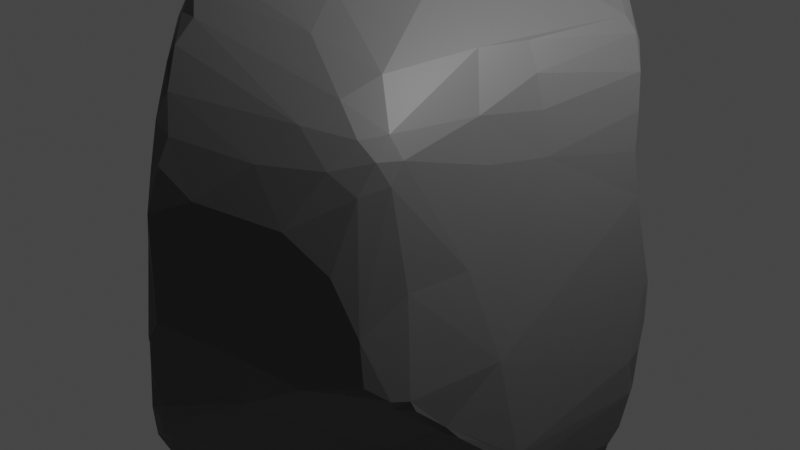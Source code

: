 # Source: rock1.blend  (saved by Blender 2.90.8; exported with 4.5.12 LTS)
import bpy
from mathutils import Matrix  # noqa: F401  (used for matrix-valued properties, if any)

bpy.ops.wm.read_factory_settings(use_empty=True)
scene = bpy.context.scene
scene.name = 'Scene'

# ---- collections
col_collection = bpy.data.collections.new('Collection'); scene.collection.children.link(col_collection)

# ---- materials (node trees are filled in below, after node groups)
mat_rock_001 = bpy.data.materials.new('Rock.001')
mat_rock_001.use_transparent_shadow = False

# ---- material node trees
mat_rock_001.use_nodes = True; mat_rock_001.node_tree.nodes.clear()
_N = mat_rock_001.node_tree.nodes; _L = mat_rock_001.node_tree.links
n0 = _N.new('ShaderNodeBsdfPrincipled'); n0.name = 'Principled BSDF'; n0.location = (10, 300)
n0.distribution = 'GGX'
n0.subsurface_method = 'BURLEY'
n0.inputs[0].default_value = (0.0985, 0.0985, 0.0985, 1.0)
n0.inputs[3].default_value = 1.45
n0.inputs[27].default_value = (0.0, 0.0, 0.0, 1.0)
n0.inputs[28].default_value = 1.0
n1 = _N.new('ShaderNodeOutputMaterial'); n1.name = 'Material Output'; n1.location = (300, 300)
_L.new(n0.outputs[0], n1.inputs[0])
n1.is_active_output = True

# ---- world
world_world = bpy.data.worlds.new('World'); scene.world = world_world
world_world.use_nodes = True; world_world.node_tree.nodes.clear()
_N = world_world.node_tree.nodes; _L = world_world.node_tree.links
n0 = _N.new('ShaderNodeOutputWorld'); n0.name = 'World Output'; n0.location = (300, 300)
n1 = _N.new('ShaderNodeBackground'); n1.name = 'Background'; n1.location = (10, 300)
n1.inputs[0].default_value = (0.05088, 0.05088, 0.05088, 1.0)
_L.new(n1.outputs[0], n0.inputs[0])
n0.is_active_output = True
world_world.color = (0.05088, 0.05088, 0.05088)
world_world.use_sun_shadow = False
world_world.sun_shadow_jitter_overblur = 0.0

# ---- cameras
cam_camera = bpy.data.cameras.new('Camera')
cam_camera.clip_end = 100.0
cam_camera.ortho_scale = 7.314

# ---- lights
light_light = bpy.data.lights.new('Light', 'POINT')
light_light.transmission_factor = 0.0
light_light.energy = 1000.0
light_light.shadow_soft_size = 0.1
light_light.shadow_maximum_resolution = 0.006
light_light.use_absolute_resolution = True

# ---- meshes
me_cube = bpy.data.meshes.new('Cube')
me_cube.from_pydata([(-0.6908, 0.3555, -0.3437), (0.6763, 0.3467, 0.3508), (0.4461, 0.6212, 0.4276), (0.4398, 0.6304, 0.4966), (0.4345, 0.6243, 0.6133), (0.359, 0.5626, 0.796), (0.442, 0.5191, 0.774), (0.5139, 0.4631, 0.7182), (0.5561, 0.4655, 0.6727), (0.615, 0.4227, 0.5731), (0.6486, 0.3842, 0.4666), (0.5602, 0.3756, -0.7024), (0.2942, 0.3705, -0.7071), (0.3736, 0.4979, -0.6662), (0.4563, 0.5345, -0.5478), (0.1481, 0.5937, -0.5542), (0.5126, 0.5246, -0.5172), (0.4843, 0.531, -0.1984), (0.4877, -0.6071, 0.436), (0.5195, -0.473, 0.5124), (0.478, -0.4843, 0.5773), (0.3571, -0.5477, 0.6567), (0.3188, -0.6564, 0.6037), (0.4187, -0.6506, 0.5017), (0.7373, -0.3225, -0.3956), (0.6942, -0.419, -0.3104), (0.3544, -0.5605, -0.4176), (-0.4179, 0.4753, 0.6484), (-0.2915, 0.4968, 0.7229), (-0.4356, 0.5576, 0.567), (-0.3571, 0.6136, 0.5652), (-0.3872, 0.6467, 0.4537), (-0.4683, 0.5808, 0.458), (-0.5183, 0.5202, 0.4472), (-0.5372, 0.4675, 0.4838), (-0.5241, 0.4639, 0.5325), (-0.3744, 0.315, 0.7566), (-0.4537, 0.3921, -0.4702), (-0.5354, 0.1663, -0.581), (-0.5271, 0.4188, -0.4278), (-0.7005, 0.3069, -0.3749), (-0.309, 0.6013, -0.332), (-0.3049, 0.5297, -0.3987), (-0.4168, -0.4169, 0.8619), (-0.5189, -0.4046, 0.7291), (-0.5944, -0.3651, 0.3542), (-0.4938, -0.4717, 0.346), (-0.4004, -0.5854, 0.3341), (-0.3822, -0.552, 0.7257), (-0.7243, -0.3612, -0.453), (-0.4101, -0.3866, -0.7656), (-0.4107, -0.6342, -0.6991), (-0.3875, -0.7324, -0.676), (-0.4187, -0.7213, -0.6591), (-0.5313, -0.4785, -0.147), (-0.4117, -0.1503, -0.8539), (-0.4302, -0.1992, -0.8367), (-0.3045, -0.3873, -0.7806), (-0.7745, -0.2842, -0.4083), (-0.8167, -0.1403, -0.2536), (-0.7432, 0.1846, -0.4299), (-0.7129, 0.2881, -0.3432), (0.1041, 0.3392, -0.7385), (-0.1321, 0.6854, -0.3286), (-0.0446, 0.6759, -0.3547), (0.766, 0.3545, -0.06609), (0.7891, 0.3228, -0.1855), (-0.3362, -0.683, -0.04744), (-0.6328, -0.3124, 0.1949), (-0.7683, -0.1824, 0.02301), (-0.7038, -0.2837, -0.1111), (0.4003, -0.7533, -0.1347), (0.7013, -0.2604, -0.1187), (0.6193, -0.3187, 0.1673), (-0.3069, 0.7685, 0.1058), (-0.3547, 0.7638, -0.08662), (-0.3745, 0.7476, -0.1379), (-0.6798, 0.3767, -0.3042), (0.373, -0.4125, 0.6981), (0.1293, -0.3679, 0.8822), (-0.09202, -0.4741, 0.9717), (-0.1015, -0.4112, 0.9776), (-0.2594, -0.4692, 0.9369), (-0.3152, -0.6733, 0.4006), (0.1582, -0.8967, 0.4079), (0.3689, -0.7659, 0.3496), (-0.1587, -0.4222, -0.8089), (0.04515, -0.4007, -0.8968), (0.03821, -0.4707, -0.846), (0.2004, -0.7997, -0.2611), (-0.05578, -0.9267, -0.3402), (-0.111, -0.9073, -0.4397), (-0.1127, -0.9354, -0.3682), (-0.6301, 0.1906, 0.3933), (-0.7367, -0.1802, 0.3567), (-0.2237, 0.4173, 0.8101), (0.1055, 0.4697, 0.9542), (0.1586, 0.4579, 0.957), (-0.1873, 0.7797, 0.3906), (-0.2253, 0.7726, 0.355), (0.5567, -0.284, -0.6285), (0.4015, -0.1124, -0.9355), (0.4411, -0.056, -0.9077), (0.8133, 0.2583, -0.3972), (0.823, 0.2351, -0.4033), (0.7235, -0.343, -0.3518), (0.04759, 0.2683, -0.7658), (-0.1692, 0.2315, -0.6883), (0.2283, 0.2375, -0.7663), (0.04967, 0.1817, -0.8246), (-0.00294, -0.1022, -0.9824), (-0.2231, -0.1022, -0.8983), (0.07052, -0.1418, -1.003), (0.3325, -0.1066, -0.9456), (-0.2282, -0.148, -0.9064), (0.05282, -0.1586, -1.003), (0.1635, -0.1621, -0.9995), (0.2652, -0.1597, -0.9838), (-0.2068, -0.2766, -0.8495), (0.1085, -0.2142, -1.003), (0.1621, -0.2159, -1.01), (0.2116, -0.2116, -0.9783), (0.158, -0.2622, -0.9684), (0.05358, -0.3222, -0.9307), (0.1051, -0.3123, -0.9588), (0.3004, -0.1588, -0.9654), (0.1028, -0.3537, -0.919), (-0.7465, -0.1781, 0.2436), (-0.8088, -0.1868, -0.232), (-0.7662, -0.1275, 0.1259), (-0.6295, 0.3465, 0.06266), (0.2555, -0.8414, -0.06494), (0.1057, -0.9451, 0.002178), (0.05573, -0.973, 0.3608), (-0.05142, -0.9579, -0.2135), (-0.0001299, -0.9818, -0.0539), (0.05081, -0.9785, 0.02274), (-4.657e-09, -0.9477, -0.1539), (-0.009007, -0.9765, -0.04425), (0.005009, -0.952, 0.2461), (-0.04467, -0.9559, -0.09506), (-0.08662, -0.9411, -0.2385), (-0.1216, -0.8691, 0.08625), (-0.3015, -0.7625, -0.2285), (-0.2411, -0.7546, 0.1154), (0.3357, 0.3109, 0.8507), (-0.2524, 0.1962, 0.7936), (0.1482, 0.1283, 0.9594), (0.1044, 0.1939, 0.9613), (0.1056, 0.0402, 0.9741), (0.05438, 0.009159, 0.9549), (0.2282, -0.07563, 0.881), (0.1035, -0.08706, 0.9582), (0.01212, -0.1561, 0.9648), (0.05468, -0.1457, 0.9766), (0.00923, -0.2615, 0.979), (7.722e-05, -0.3487, 0.9619), (-0.04622, -0.337, 0.9788), (0.7841, 0.3178, -0.2745), (0.7077, 0.3359, 0.2169), (0.806, 0.2824, -0.2617), (0.7747, 0.3153, -0.08913), (0.8088, 0.233, -0.2902), (0.6007, 0.01348, 0.4059), (0.5246, 0.5416, 0.5722), (0.5662, 0.472, 0.6486), (0.4648, 0.5432, 0.7466), (0.4101, 0.5858, 0.7323), (0.452, 0.5821, 0.6964), (0.5314, 0.5071, 0.359), (0.6234, 0.416, 0.5123), (0.505, 0.4014, -0.7033), (0.4796, 0.4595, -0.6707), (0.4897, 0.5063, -0.5945), (0.5719, 0.4425, -0.6158), (0.5852, 0.4705, -0.5494), (0.5779, 0.4918, -0.4701), (0.4432, -0.5643, 0.5723), (0.495, -0.5479, 0.5208), (0.4911, -0.4457, -0.4735), (0.5184, -0.4045, -0.5156), (-0.6488, 0.407, -0.3403), (-0.4681, 0.4472, -0.4323), (-0.4645, -0.5416, 0.5863), (-0.5363, -0.4573, 0.5918), (-0.478, -0.4973, 0.6563), (-0.5041, -0.5077, 0.5357), (-0.445, -0.5296, -0.7), (-0.4157, -0.64, -0.2082), (-0.5824, -0.5873, -0.5151), (-0.5016, -0.6728, -0.5741), (-0.5669, -0.6101, -0.5535), (-0.5835, -0.3741, -0.5809), (-0.7051, -0.3949, -0.4498), (-0.6495, -0.4897, -0.491), (-0.6286, -0.5205, -0.5044), (-0.6072, -0.5497, -0.5245), (-0.369, 0.2978, -0.5588), (-0.4663, -0.0965, -0.7939), (-0.4678, -0.1476, -0.8211), (-0.4417, -0.339, -0.7588), (-0.5225, -0.1417, -0.7588), (-0.6178, -0.228, -0.6022), (-0.5603, -0.09516, -0.7402), (-0.5765, -0.05037, -0.7061), (-0.6699, -0.04748, -0.6485), (-0.6199, -0.09571, -0.6756), (-0.7753, -0.04426, -0.5506), (-0.7517, 0.01807, -0.5474), (-0.7755, 0.0, -0.5402), (-0.7345, 0.1426, -0.4696), (-0.7654, 0.07436, -0.4872), (-0.7962, -0.09257, -0.502), (-0.7625, 0.1048, -0.4441), (-0.8302, -0.1998, -0.4194), (-0.7787, -0.2416, -0.4496), (0.1147, 0.3887, -0.7116), (0.1811, 0.4797, -0.6784), (-0.3732, 0.4305, -0.4519), (0.2466, 0.5306, -0.6617), (0.1389, 0.5699, -0.5796), (0.1847, 0.565, -0.6098), (0.02385, 0.6203, -0.4692), (0.1017, 0.6101, -0.5171), (0.04973, 0.6331, -0.465), (-0.002984, 0.6601, -0.3905), (0.008777, 0.6509, -0.4265), (-0.04567, 0.6611, -0.395), (0.5744, 0.4698, 0.1952), (0.6629, 0.4456, -0.03344), (0.5366, 0.5314, 0.1068), (0.5802, 0.4901, -0.1247), (0.477, 0.5811, 0.259), (-0.3309, -0.6609, 0.1342), (-0.5056, -0.4614, 0.01394), (-0.4864, -0.4656, 0.162), (-0.6831, -0.3701, -0.2929), (0.3947, -0.7327, 0.08332), (0.4718, -0.6935, 0.2283), (0.5492, -0.6575, -0.1283), (0.5391, -0.6539, 0.04637), (0.5624, -0.6614, -0.09137), (0.4584, -0.4724, -0.4501), (0.6109, -0.6062, -0.1386), (0.5818, -0.5147, 0.1551), (0.5986, -0.5829, -0.1814), (0.637, -0.5569, -0.1465), (0.526, -0.5229, 0.4551), (0.6462, -0.5436, -0.1818), (0.6572, -0.4744, -0.2736), (0.6739, -0.454, -0.2645), (-0.426, 0.7131, -0.1388), (-0.4772, 0.6206, 0.07112), (-0.5263, 0.4767, -0.3739), (-0.4941, 0.6517, -0.1783), (-0.5248, 0.6032, -0.2201), (-0.5474, 0.5902, -0.1844), (-0.5595, 0.4937, 0.106), (-0.5717, 0.5658, -0.2292), (-0.5857, 0.544, -0.2218), (-0.6139, 0.5088, -0.2609), (-0.6499, 0.4435, -0.2991), (-0.1613, -0.48, 0.9713), (-0.3279, -0.4653, 0.9079), (-0.1666, -0.5487, 0.9786), (-0.3165, -0.4845, 0.903), (0.1928, -0.5055, 0.7901), (-0.1046, -0.5953, 0.9261), (-0.161, -0.5859, 0.9499), (-0.1541, -0.6445, 0.8758), (-0.1023, -0.6684, 0.883), (-0.05071, -0.7096, 0.8232), (-0.1004, -0.7132, 0.829), (-0.04694, -0.7779, 0.7629), (0.000566, -0.8426, 0.659), (-0.05206, -0.8033, 0.7221), (-0.04961, -0.8423, 0.6142), (0.2672, -0.7668, 0.5099), (0.05031, -0.8834, 0.5564), (-0.0004532, -0.886, 0.5895), (-0.003684, -0.9138, 0.4579), (0.05222, -0.9243, 0.4839), (0.4164, -0.08778, 0.7127), (0.453, 0.0886, 0.7053), (0.508, 0.06464, 0.6245), (0.5562, 0.04399, 0.531), (0.5149, -0.1813, 0.5599), (0.5667, -0.1881, 0.4303), (0.1938, -0.381, -0.8167), (-0.06566, -0.5806, -0.793), (-0.01154, -0.498, -0.8382), (-0.006847, -0.5376, -0.8113), (0.202, -0.5321, -0.6171), (-0.0548, -0.6096, -0.7729), (-0.1446, -0.6874, -0.7413), (-0.1158, -0.7104, -0.7133), (-0.155, -0.7269, -0.7264), (-0.2982, -0.7993, -0.6706), (-0.1529, -0.7577, -0.6921), (-0.3438, -0.779, -0.6537), (-0.2776, -0.8134, -0.67), (-0.2073, -0.8294, -0.6582), (-0.1497, -0.8487, -0.5664), (-0.2051, -0.8774, -0.555), (-0.1543, -0.8899, -0.5128), (-0.1714, -0.8996, -0.4805), (-0.3369, 0.04805, 0.777), (-0.4625, 0.1275, 0.7364), (-0.4935, -0.359, 0.8224), (-0.4897, -0.0709, 0.7603), (-0.503, 0.04653, 0.7233), (-0.591, -0.2889, 0.7431), (-0.6302, -0.2363, 0.6742), (-0.5915, 0.05779, 0.5913), (-0.679, -0.2338, 0.5794), (-0.7081, -0.187, 0.4746), (-0.7051, -0.2208, 0.4366), (-0.6367, 0.05813, 0.4849), (0.1051, 0.5194, 0.9293), (0.1739, 0.5182, 0.9355), (0.2566, 0.503, 0.8927), (0.08702, 0.569, 0.8895), (0.1739, 0.5414, 0.9093), (0.3216, 0.533, 0.848), (0.09891, 0.6052, 0.8436), (-0.2669, 0.5748, 0.6774), (0.03753, 0.6292, 0.816), (-0.01263, 0.6811, 0.734), (0.02339, 0.6869, 0.7085), (-0.06592, 0.7231, 0.6412), (-0.1404, 0.7392, 0.5596), (-0.09053, 0.7422, 0.5838), (-0.1162, 0.7595, 0.502), (-0.1894, 0.7552, 0.4677), (-0.1451, 0.7678, 0.4801), (0.502, -0.08574, -0.8875), (0.558, -0.00778, -0.8716), (0.5154, -0.0561, -0.8973), (0.6318, -0.02753, -0.8432), (0.649, 0.0025, -0.8567), (0.5824, 0.2899, -0.7426), (0.6999, 0.0587, -0.8251), (0.6309, 0.2512, -0.7518), (0.7235, 0.0006007, -0.7938), (0.7405, 0.06154, -0.8096), (0.6704, 0.2308, -0.7344), (0.765, -0.06189, -0.6798), (0.7585, -0.002681, -0.7539), (0.7813, 0.1014, -0.7193), (0.7825, 0.1496, -0.6665), (0.6796, 0.3449, -0.5913), (0.765, -0.1718, -0.5533), (0.7812, -0.05522, -0.6468), (0.8084, 0.1411, -0.6191), (0.7845, 0.1977, -0.6), (0.7838, -0.1368, -0.5456), (0.816, 0.15, -0.5662), (0.7772, -0.1977, -0.483), (0.8209, 0.1966, -0.5172), (0.8, 0.2439, -0.4827), (0.7495, -0.2695, -0.4495), (0.7682, -0.2423, -0.4257), (0.6823, 0.403, -0.4467), (-0.3077, 0.7813, -0.005607), (-0.2608, 0.7547, -0.1838), (-0.3172, 0.7745, -0.1329), (-0.2703, 0.7842, 0.1366), (-0.2704, 0.7695, 0.2431), (-0.2276, 0.7787, 0.1901), (-0.2281, 0.7846, 0.2813), (-0.1179, 0.6976, -0.3137), (0.4384, 0.5551, -0.006389), (-0.009873, 0.7259, 0.2721)], [], [(62, 108, 109), (109, 116, 112), (115, 123, 118), (56, 118, 57), (62, 12, 108), (123, 87, 86), (109, 55, 38), (236, 70, 128), (70, 69, 128), (128, 59, 214), (69, 129, 59), (127, 94, 129), (129, 61, 59), (93, 130, 61), (61, 77, 0), (85, 133, 237), (131, 237, 132), (133, 136, 237), (237, 136, 132), (135, 137, 89), (140, 141, 134), (138, 142, 140), (142, 143, 141), (139, 83, 142), (142, 83, 144), (144, 67, 143), (85, 237, 238), (153, 81, 157), (161, 162, 160), (159, 72, 162), (361, 250, 105), (162, 361, 104), (164, 4, 168), (350, 174, 175), (175, 16, 176), (21, 20, 78), (177, 178, 20), (20, 178, 19), (19, 178, 247), (180, 179, 288), (249, 24, 25), (32, 29, 31), (28, 27, 95), (29, 27, 28), (181, 39, 40), (253, 39, 181), (37, 218, 197), (182, 37, 38), (50, 187, 200), (200, 187, 192), (187, 196, 192), (189, 196, 191), (190, 191, 53), (236, 194, 195), (192, 196, 195), (236, 195, 189), (55, 198, 38), (50, 200, 56), (200, 202, 56), (197, 38, 37), (202, 206, 203), (205, 208, 38), (208, 39, 38), (57, 50, 56), (213, 59, 60), (227, 222, 107), (220, 221, 217), (218, 42, 227), (220, 222, 223), (227, 42, 63), (223, 16, 14), (65, 229, 228), (362, 229, 65), (176, 231, 229), (231, 17, 371), (10, 228, 169), (83, 47, 233), (235, 234, 67), (235, 45, 68), (67, 188, 143), (26, 239, 71), (243, 242, 245), (245, 246, 243), (245, 249, 248), (244, 73, 247), (244, 72, 73), (246, 250, 72), (18, 240, 247), (31, 75, 32), (75, 252, 32), (258, 253, 260), (74, 75, 31), (257, 34, 33), (43, 48, 265), (267, 270, 266), (269, 272, 270), (271, 273, 22), (48, 275, 272), (183, 276, 275), (183, 280, 276), (83, 139, 280), (282, 284, 283), (20, 286, 282), (286, 19, 287), (285, 10, 9), (163, 1, 10), (287, 73, 163), (283, 8, 7), (292, 293, 291), (289, 294, 57), (292, 302, 293), (295, 298, 296), (298, 302, 301), (304, 91, 305), (302, 89, 91), (308, 43, 263, 309), (307, 310, 309), (310, 312, 311), (313, 314, 312), (35, 93, 317), (93, 94, 315), (36, 307, 146), (35, 34, 93), (97, 320, 319), (323, 5, 322), (321, 326, 325), (326, 327, 325), (325, 327, 30), (327, 329, 30), (4, 331, 328), (4, 332, 331), (330, 333, 31), (332, 98, 334), (28, 325, 29), (288, 100, 180), (101, 335, 100), (102, 336, 337), (108, 12, 340), (335, 338, 100), (11, 345, 342), (351, 24, 100), (102, 108, 336), (174, 350, 345), (363, 364, 365), (367, 369, 368), (364, 64, 370), (364, 372, 371), (371, 225, 64), (106, 62, 109), (109, 108, 116), (109, 111, 55), (108, 113, 116), (114, 111, 115), (116, 113, 117), (118, 114, 115), (122, 119, 120), (122, 121, 125), (124, 122, 125), (126, 123, 124), (102, 101, 113), (87, 126, 88), (118, 123, 86), (69, 127, 129), (93, 129, 94), (59, 61, 60), (129, 93, 61), (93, 34, 130), (45, 127, 68), (71, 131, 89), (131, 132, 89), (138, 136, 139), (139, 136, 133), (140, 134, 137), (138, 139, 142), (142, 144, 143), (144, 233, 67), (91, 90, 92), (89, 90, 91), (145, 97, 147), (145, 147, 151), (149, 147, 148), (151, 149, 152), (152, 150, 154), (153, 154, 150, 306), (151, 154, 79), (81, 153, 306, 309), (154, 155, 79), (157, 155, 153), (96, 95, 146), (95, 36, 146), (282, 145, 151), (161, 159, 162), (1, 163, 159), (159, 163, 72), (361, 162, 72), (72, 163, 73), (361, 72, 250), (164, 3, 4), (166, 7, 8), (8, 165, 166), (165, 9, 164), (168, 165, 164), (10, 169, 164), (169, 2, 164), (219, 173, 13), (171, 13, 172), (13, 173, 172), (11, 172, 174), (173, 14, 16), (173, 16, 175), (173, 175, 174), (17, 16, 225), (362, 350, 175), (16, 231, 176), (20, 21, 177), (18, 178, 23), (249, 179, 180), (249, 180, 24), (292, 242, 26), (179, 242, 292), (100, 24, 180), (30, 31, 29), (27, 35, 307, 36), (29, 34, 35, 27), (253, 182, 39), (39, 182, 38), (42, 182, 41), (41, 182, 253), (45, 46, 186), (44, 184, 185), (185, 184, 183), (48, 185, 183), (46, 47, 186), (316, 45, 186), (316, 186, 184), (50, 51, 187), (187, 51, 191), (51, 53, 191), (187, 191, 196), (189, 143, 188), (190, 189, 191), (236, 193, 194), (189, 195, 196), (57, 51, 50), (53, 299, 190), (188, 54, 189), (192, 194, 49), (199, 198, 55), (236, 189, 54), (201, 198, 199), (200, 192, 202), (198, 204, 38), (204, 205, 38), (212, 205, 202), (208, 211, 210), (211, 208, 209), (202, 192, 49), (210, 213, 60), (210, 60, 40), (213, 211, 212), (58, 49, 193), (40, 60, 61), (213, 214, 59), (0, 40, 61), (217, 62, 216), (12, 62, 217), (217, 216, 220), (227, 107, 218), (107, 222, 216), (220, 216, 222), (223, 224, 16), (63, 42, 41), (106, 107, 216), (64, 227, 370), (15, 223, 14), (13, 12, 219), (362, 176, 229), (229, 231, 230), (169, 228, 232), (231, 371, 230), (230, 371, 232), (66, 362, 65), (169, 232, 2), (233, 235, 67), (235, 47, 46), (235, 46, 45), (54, 234, 70), (236, 54, 70), (70, 234, 69), (241, 71, 239), (18, 238, 240), (239, 26, 243), (246, 244, 243), (245, 242, 249), (246, 245, 248), (250, 246, 248), (244, 246, 72), (250, 249, 25), (26, 242, 243), (247, 73, 19), (244, 247, 240), (251, 75, 76), (75, 251, 252), (251, 76, 254), (254, 252, 251), (252, 254, 256), (252, 256, 257), (257, 256, 259), (256, 255, 258), (257, 259, 130), (259, 260, 130), (77, 130, 261), (41, 253, 76), (0, 77, 181), (34, 257, 130), (266, 78, 79), (80, 267, 266), (269, 267, 268), (266, 270, 21), (269, 48, 272), (275, 48, 183), (22, 273, 274), (274, 275, 276), (278, 274, 279), (274, 278, 277), (276, 280, 279), (281, 279, 280), (262, 81, 82), (280, 139, 133), (23, 22, 277), (78, 20, 282), (282, 286, 284), (283, 284, 8), (284, 286, 285), (284, 285, 9), (285, 163, 10), (145, 282, 7), (20, 19, 286), (287, 19, 73), (9, 8, 284), (86, 87, 290), (88, 288, 291), (86, 290, 289), (288, 292, 291), (288, 179, 292), (293, 302, 295), (292, 26, 302), (51, 297, 52), (303, 299, 300), (190, 299, 303), (190, 303, 305), (311, 308, 309, 310), (310, 313, 312), (184, 311, 314), (313, 35, 317), (184, 314, 316), (94, 316, 315), (146, 307, 306), (45, 316, 127), (311, 44, 308), (95, 96, 318), (28, 95, 321), (28, 321, 325), (167, 4, 328), (331, 330, 329), (4, 3, 332), (333, 330, 334), (332, 3, 372), (332, 372, 98), (97, 145, 6), (2, 372, 3), (29, 325, 30), (335, 337, 338), (343, 338, 339), (100, 338, 343), (343, 341, 344), (345, 341, 342), (343, 347, 100), (347, 346, 100), (345, 350, 349), (352, 346, 347), (347, 348, 352), (355, 351, 346), (352, 353, 355), (351, 357, 360), (351, 360, 24), (350, 362, 359), (357, 355, 358), (360, 361, 24), (104, 359, 103), (340, 12, 171), (11, 340, 171), (76, 364, 63), (76, 63, 41), (364, 370, 63), (368, 366, 367), (364, 371, 64), (364, 368, 372), (371, 372, 232), (372, 2, 232), (369, 98, 372), (225, 371, 17), (102, 113, 108), (109, 107, 106), (111, 114, 55), (109, 110, 111), (110, 109, 112), (112, 115, 110), (115, 111, 110), (113, 125, 117), (113, 101, 125), (121, 120, 116), (122, 120, 121), (124, 119, 122), (88, 126, 288), (87, 123, 126), (107, 38, 197), (86, 57, 118), (127, 69, 68), (128, 214, 58), (59, 128, 69), (130, 77, 61), (26, 71, 89), (135, 89, 132), (135, 138, 140), (90, 141, 92), (133, 85, 84), (83, 233, 144), (149, 148, 96, 146), (149, 151, 147), (149, 150, 152), (154, 151, 152), (154, 153, 155), (155, 156, 79), (79, 78, 151), (157, 156, 155), (81, 80, 157), (80, 156, 157), (78, 282, 151), (160, 162, 103), (66, 158, 362), (65, 161, 66), (162, 104, 103), (6, 145, 7), (9, 165, 8), (7, 166, 6), (166, 5, 6), (168, 4, 167), (168, 166, 165), (10, 164, 170), (170, 9, 10), (173, 219, 14), (11, 171, 172), (174, 172, 173), (175, 176, 362), (17, 231, 16), (23, 85, 18), (247, 178, 18), (177, 23, 178), (25, 24, 105), (47, 83, 186), (193, 49, 194), (51, 52, 53), (199, 55, 56), (201, 203, 198), (203, 204, 198), (205, 206, 202), (39, 208, 210), (39, 210, 40), (212, 214, 213), (215, 214, 202), (215, 202, 49), (49, 58, 215), (58, 214, 215), (217, 219, 12), (221, 14, 219), (15, 14, 221), (220, 15, 221), (223, 15, 220), (222, 224, 223), (224, 226, 225), (225, 16, 224), (222, 226, 224), (222, 227, 226), (227, 225, 226), (227, 64, 225), (63, 370, 227), (216, 62, 106), (218, 107, 197), (228, 159, 65), (230, 228, 229), (228, 230, 232), (228, 10, 1), (235, 233, 47), (237, 71, 241), (241, 240, 237), (239, 243, 241), (243, 240, 241), (249, 250, 248), (179, 249, 242), (237, 131, 71), (238, 18, 85), (254, 253, 255), (255, 256, 254), (261, 130, 260), (181, 77, 261), (252, 33, 32), (262, 264, 80), (266, 79, 80), (82, 265, 264), (264, 268, 267), (267, 80, 264), (21, 78, 266), (269, 270, 267), (270, 272, 271), (273, 275, 274), (276, 279, 274), (22, 274, 277), (280, 183, 83), (278, 279, 281), (85, 277, 84), (262, 80, 81), (280, 133, 281), (283, 7, 282), (23, 277, 85), (88, 290, 87), (289, 57, 86), (290, 291, 289), (291, 290, 88), (51, 57, 294), (293, 289, 291), (289, 293, 294), (295, 294, 293), (295, 296, 294), (297, 299, 52), (300, 297, 296), (296, 298, 301), (297, 300, 299), (300, 301, 303), (304, 305, 303), (91, 304, 302), (91, 92, 305), (89, 302, 26), (143, 190, 141), (299, 53, 52), (306, 307, 309), (312, 314, 311), (311, 184, 44), (316, 314, 315), (309, 263, 82, 81), (127, 316, 94), (321, 95, 318), (320, 323, 322), (322, 319, 320), (321, 324, 326), (328, 327, 326), (328, 329, 327), (330, 30, 329), (330, 31, 30), (334, 330, 332), (334, 98, 333), (6, 5, 323), (108, 340, 336), (341, 343, 339), (340, 11, 342), (343, 344, 347), (345, 344, 341), (345, 348, 344), (349, 348, 345), (346, 351, 100), (348, 353, 352), (349, 353, 348), (346, 352, 355), (353, 356, 355), (351, 355, 357), (358, 354, 350), (359, 358, 350), (360, 357, 361), (358, 104, 357), (359, 104, 358), (102, 335, 101), (104, 361, 357), (359, 362, 103), (105, 24, 361), (76, 365, 364), (74, 366, 363), (31, 99, 367), (367, 99, 369), (365, 76, 75), (372, 368, 369), (98, 369, 99), (119, 123, 115, 112), (119, 112, 116, 120), (121, 116, 117, 125), (288, 125, 101, 100), (119, 124, 123), (124, 125, 288, 126), (58, 193, 236, 128), (107, 109, 38), (135, 132, 136, 138), (134, 90, 89), (137, 134, 89), (97, 96, 148, 147), (137, 135, 140), (90, 134, 141), (140, 142, 141), (141, 190, 92), (306, 150, 149, 146), (103, 362, 158, 160), (80, 79, 156), (160, 158, 66, 161), (167, 5, 166, 168), (65, 159, 161), (3, 164, 2), (182, 42, 218, 37), (164, 9, 170), (13, 171, 12), (21, 22, 177), (23, 177, 22), (48, 43, 44, 185), (0, 181, 40), (183, 186, 83), (201, 199, 56, 202), (184, 186, 183), (308, 44, 43), (189, 190, 143), (194, 192, 195), (206, 205, 204, 203), (201, 202, 203), (212, 211, 209, 207), (205, 207, 208), (209, 208, 207), (207, 205, 212), (188, 67, 234, 54), (210, 211, 213), (202, 214, 212), (217, 221, 219), (1, 159, 228), (68, 69, 234, 235), (261, 260, 253, 181), (237, 240, 238), (240, 243, 244), (25, 105, 250), (76, 253, 254), (255, 253, 258), (256, 258, 259), (259, 258, 260), (269, 268, 265, 48), (252, 257, 33), (262, 82, 264), (82, 263, 265), (263, 43, 265), (264, 265, 268), (21, 270, 271, 22), (273, 271, 272, 275), (84, 277, 278, 281), (163, 285, 286, 287), (281, 133, 84), (51, 294, 296, 297), (303, 301, 302, 304), (296, 301, 300), (295, 302, 298), (305, 92, 190), (315, 314, 313, 317), (318, 96, 97, 319), (317, 93, 315), (320, 97, 6, 323), (322, 321, 318, 319), (324, 321, 322, 5), (328, 326, 324, 167), (5, 167, 324), (99, 31, 333, 98), (331, 329, 328), (330, 331, 332), (56, 55, 114, 118), (338, 337, 336, 339), (36, 95, 27), (102, 337, 335), (342, 341, 336, 340), (336, 341, 339), (349, 350, 354, 353), (347, 344, 348), (356, 353, 354, 358), (74, 31, 367, 366), (355, 356, 358), (174, 345, 11), (363, 366, 368, 364), (363, 365, 75, 74), (310, 307, 35, 313), (32, 33, 34, 29)])
_uv = me_cube.uv_layers.new(name='UVMap')
_uv.uv.foreach_set('vector', [0.684, 0.203, 0.7101, 0.212, 0.6873, 0.2372, 0.6873, 0.2372, 0.7361, 0.2767, 0.7241, 0.2829, 0.7236, 0.2864, 0.7403, 0.3066, 0.7019, 0.3337, 0.6565, 0.3474, 0.7019, 0.3337, 0.7026, 0.3646, 0.684, 0.203, 0.713, 0.1858, 0.7101, 0.212, 0.7403, 0.3066, 0.7483, 0.3177, 0.7264, 0.3484, 0.6873, 0.2372, 0.6545, 0.3359, 0.5468, 0.2881, 0.3449, 0.1016, 0.3285, 0.1486, 0.2938, 0.1238, 0.3285, 0.1486, 0.3037, 0.1787, 0.2938, 0.1238, 0.2938, 0.1238, 0.2825, 0.1215, 0.2837, 0.08311, 0.3037, 0.1787, 0.2958, 0.2, 0.2825, 0.1215, 0.3063, 0.2208, 0.3074, 0.2399, 0.2958, 0.2, 0.2958, 0.2, 0.1857, 0.1414, 0.2825, 0.1215, 0.2506, 0.2573, 0.2046, 0.2164, 0.1857, 0.1414, 0.1857, 0.1414, 0.1727, 0.1569, 0.1733, 0.148, 0.471, 0.4796, 0.5087, 0.3715, 0.5366, 0.5423, 0.9252, 0.3842, 0.9824, 0.3508, 0.9235, 0.4318, 0.9999, 0.4933, 0.9218, 0.4493, 0.9824, 0.3508, 0.9824, 0.3508, 0.9218, 0.4493, 0.9235, 0.4318, 0.8991, 0.45, 0.8782, 0.4367, 0.8788, 0.3745, 0.884, 0.4541, 0.8507, 0.4427, 0.8609, 0.4392, 0.8998, 0.4533, 0.9046, 0.5036, 0.884, 0.4541, 0.9046, 0.5036, 0.8089, 0.4836, 0.8507, 0.4427, 0.5366, 0.3335, 0.4165, 0.2885, 0.531, 0.2586, 0.531, 0.2586, 0.4165, 0.2885, 0.4803, 0.2405, 0.4803, 0.2405, 0.4644, 0.1826, 0.5076, 0.1326, 0.471, 0.4796, 0.5366, 0.5423, 0.4768, 0.5342, 0.3005, 0.384, 0.3349, 0.3682, 0.3252, 0.3758, 0.8431, 0.09883, 0.83, 0.1414, 0.8264, 0.131, 0.8866, 0.03779, 0.909, 0.2045, 0.83, 0.1414, 0.8512, 0.2203, 0.8911, 0.2519, 0.8693, 0.2352, 0.83, 0.1414, 0.8512, 0.2203, 0.8154, 0.1555, 0.1605, 0.4406, 0.1623, 0.4185, 0.1764, 0.4218, 0.775, 0.1623, 0.7534, 0.1562, 0.7564, 0.1448, 0.7564, 0.1448, 0.7426, 0.1337, 0.759, 0.1309, 0.3815, 0.4547, 0.3739, 0.4888, 0.3516, 0.4583, 0.3914, 0.479, 0.3927, 0.4965, 0.3739, 0.4888, 0.3739, 0.4888, 0.3927, 0.4965, 0.376, 0.5072, 0.376, 0.5072, 0.3927, 0.4965, 0.3945, 0.5163, 0.8383, 0.2711, 0.8457, 0.2797, 0.7714, 0.3035, 0.8904, 0.2578, 0.8606, 0.2333, 0.8804, 0.247, 0.1968, 0.2896, 0.2052, 0.3026, 0.1849, 0.2988, 0.216, 0.3289, 0.2184, 0.3102, 0.2272, 0.3418, 0.2052, 0.3026, 0.2184, 0.3102, 0.216, 0.3289, 0.1615, 0.154, 0.1301, 0.1383, 0.1784, 0.1374, 0.1288, 0.1572, 0.1301, 0.1383, 0.1615, 0.154, 0.5369, 0.216, 0.5514, 0.1963, 0.5728, 0.2359, 0.1134, 0.1419, 0.1131, 0.1251, 0.1505, 0.0677, 0.687, 0.3804, 0.7066, 0.4088, 0.6742, 0.3792, 0.6742, 0.3792, 0.7066, 0.4088, 0.6479, 0.4378, 0.7066, 0.4088, 0.6972, 0.4726, 0.6479, 0.4378, 0.7117, 0.472, 0.6972, 0.4726, 0.7155, 0.4601, 0.7327, 0.4488, 0.7155, 0.4601, 0.7433, 0.4239, 0.3449, 0.1016, 0.3691, 0.03799, 0.38, 0.03159, 0.3342, 0.0001062, 0.3905, 0.02308, 0.38, 0.03159, 0.3449, 0.1016, 0.38, 0.03159, 0.4056, 0.02364, 0.6545, 0.3359, 0.632, 0.3348, 0.5468, 0.2881, 0.687, 0.3804, 0.6742, 0.3792, 0.6565, 0.3474, 0.6742, 0.3792, 0.6068, 0.4102, 0.6565, 0.3474, 0.5728, 0.2359, 0.5468, 0.2881, 0.5369, 0.216, 0.6068, 0.4102, 0.5899, 0.3671, 0.6093, 0.3521, 0.2197, 0.02829, 0.2199, 0.07067, 0.1505, 0.0677, 0.2199, 0.07067, 0.1301, 0.1383, 0.1505, 0.0677, 0.7026, 0.3646, 0.687, 0.3804, 0.6565, 0.3474, 0.2135, 0.1044, 0.2825, 0.1215, 0.1987, 0.1152, 0.6243, 0.1117, 0.6461, 0.1296, 0.6316, 0.2399, 0.6762, 0.1499, 0.6862, 0.1527, 0.6896, 0.1716, 0.08843, 0.1364, 0.07681, 0.171, 0.01525, 0.2204, 0.6762, 0.1499, 0.6461, 0.1296, 0.6659, 0.1362, 0.01525, 0.2204, 0.07681, 0.171, 0.04547, 0.2248, 0.6659, 0.1362, 0.7426, 0.1337, 0.7318, 0.1395, 0.8393, 0.08903, 0.8195, 0.0625, 0.844, 0.0001062, 0.782, 0.1383, 0.8195, 0.0625, 0.8393, 0.08903, 0.759, 0.1309, 0.7911, 0.06971, 0.8195, 0.0625, 0.7911, 0.06971, 0.7625, 0.07535, 0.7669, 0.02293, 0.1622, 0.4869, 0.07327, 0.4883, 0.1198, 0.4578, 0.4165, 0.2885, 0.4013, 0.2622, 0.4446, 0.2296, 0.3852, 0.2162, 0.3889, 0.1813, 0.4644, 0.1826, 0.3852, 0.2162, 0.3473, 0.2456, 0.34, 0.2146, 0.4644, 0.1826, 0.4503, 0.1297, 0.5076, 0.1326, 0.8522, 0.3148, 0.9264, 0.299, 0.9211, 0.3399, 0.9245, 0.2813, 0.8489, 0.2879, 0.9136, 0.2802, 0.9136, 0.2802, 0.9203, 0.2687, 0.9245, 0.2813, 0.9136, 0.2802, 0.8904, 0.2578, 0.912, 0.2671, 0.4373, 0.5983, 0.3671, 0.6259, 0.3945, 0.5163, 0.9999, 0.2504, 0.909, 0.2045, 0.9837, 0.1926, 0.9203, 0.2687, 0.8911, 0.2519, 0.909, 0.2045, 0.4178, 0.5048, 0.502, 0.5991, 0.3945, 0.5163, 0.1849, 0.2988, 0.1174, 0.2427, 0.1968, 0.2896, 0.1174, 0.2427, 0.1601, 0.2447, 0.1968, 0.2896, 0.145, 0.1898, 0.1288, 0.1572, 0.1526, 0.1778, 0.1339, 0.272, 0.1174, 0.2427, 0.1849, 0.2988, 0.1845, 0.2358, 0.2148, 0.2831, 0.2052, 0.2824, 0.3369, 0.3261, 0.3626, 0.3194, 0.3452, 0.34, 0.3596, 0.3663, 0.3711, 0.3653, 0.3601, 0.4171, 0.3679, 0.358, 0.3811, 0.3636, 0.3711, 0.3653, 0.3827, 0.3715, 0.3979, 0.369, 0.4062, 0.4476, 0.3626, 0.3194, 0.4056, 0.3662, 0.3811, 0.3636, 0.3683, 0.2945, 0.4254, 0.3601, 0.4056, 0.3662, 0.3683, 0.2945, 0.4676, 0.3585, 0.4254, 0.3601, 0.4165, 0.2885, 0.5366, 0.3335, 0.4676, 0.3585, 0.2855, 0.4699, 0.25, 0.4831, 0.2537, 0.4612, 0.3739, 0.4888, 0.3048, 0.5076, 0.2855, 0.4699, 0.3048, 0.5076, 0.376, 0.5072, 0.3082, 0.5439, 0.2465, 0.5098, 0.1622, 0.4869, 0.1752, 0.4654, 0.2439, 0.5519, 0.1433, 0.5158, 0.1622, 0.4869, 0.3082, 0.5439, 0.3671, 0.6259, 0.2439, 0.5519, 0.2537, 0.4612, 0.1835, 0.4456, 0.19, 0.4375, 0.8058, 0.3256, 0.7637, 0.3587, 0.7599, 0.343, 0.7582, 0.3557, 0.7629, 0.3798, 0.7026, 0.3646, 0.8058, 0.3256, 0.7925, 0.4043, 0.7637, 0.3587, 0.7708, 0.3799, 0.7726, 0.3898, 0.7669, 0.3857, 0.7726, 0.3898, 0.7925, 0.4043, 0.7753, 0.4033, 0.7997, 0.4136, 0.815, 0.4169, 0.8019, 0.4199, 0.7925, 0.4043, 0.8788, 0.3745, 0.815, 0.4169, 0.3301, 0.3149, 0.3369, 0.3261, 0.3424, 0.339, 0.2932, 0.3103, 0.266, 0.3107, 0.2773, 0.3055, 0.2932, 0.3103, 0.2773, 0.3055, 0.3157, 0.289, 0.3222, 0.2992, 0.2744, 0.2836, 0.3158, 0.2748, 0.3157, 0.289, 0.2175, 0.2896, 0.2506, 0.2573, 0.2725, 0.2672, 0.2506, 0.2573, 0.3074, 0.2399, 0.3097, 0.2587, 0.2409, 0.3221, 0.266, 0.3107, 0.2556, 0.3392, 0.2175, 0.2896, 0.2148, 0.2831, 0.2506, 0.2573, 0.2186, 0.3902, 0.2077, 0.3986, 0.2114, 0.3893, 0.1992, 0.4057, 0.1912, 0.4092, 0.2078, 0.3884, 0.2066, 0.3781, 0.1979, 0.3696, 0.2042, 0.3288, 0.1979, 0.3696, 0.189, 0.3604, 0.2042, 0.3288, 0.2042, 0.3288, 0.189, 0.3604, 0.1957, 0.3111, 0.189, 0.3604, 0.1795, 0.3497, 0.1957, 0.3111, 0.1623, 0.4185, 0.1733, 0.3439, 0.1846, 0.3637, 0.1623, 0.4185, 0.1632, 0.3354, 0.1733, 0.3439, 0.1732, 0.3364, 0.1652, 0.3233, 0.1849, 0.2988, 0.1632, 0.3354, 0.1547, 0.3171, 0.1627, 0.3297, 0.216, 0.3289, 0.2042, 0.3288, 0.2052, 0.3026, 0.7714, 0.3035, 0.8166, 0.2536, 0.8383, 0.2711, 0.7607, 0.2518, 0.7712, 0.2395, 0.8166, 0.2536, 0.7614, 0.2411, 0.7712, 0.2264, 0.7698, 0.2353, 0.7101, 0.212, 0.713, 0.1858, 0.759, 0.1854, 0.7712, 0.2395, 0.7813, 0.2231, 0.8166, 0.2536, 0.7526, 0.173, 0.7727, 0.1882, 0.7666, 0.1886, 0.8273, 0.2184, 0.8606, 0.2333, 0.8166, 0.2536, 0.7614, 0.2411, 0.7101, 0.212, 0.7712, 0.2264, 0.7534, 0.1562, 0.775, 0.1623, 0.7727, 0.1882, 0.1205, 0.2587, 0.09134, 0.2399, 0.1073, 0.2414, 0.1453, 0.2923, 0.1451, 0.3018, 0.1337, 0.2916, 0.09134, 0.2399, 0.02166, 0.2311, 0.04486, 0.2307, 0.09134, 0.2399, 0.1201, 0.3321, 0.0001062, 0.4204, 0.7669, 0.02293, 0.6359, 0.1089, 0.6235, 0.09905, 0.679, 0.2196, 0.684, 0.203, 0.6873, 0.2372, 0.6873, 0.2372, 0.7101, 0.212, 0.7361, 0.2767, 0.6873, 0.2372, 0.6805, 0.3075, 0.6545, 0.3359, 0.7101, 0.212, 0.7519, 0.2565, 0.7361, 0.2767, 0.685, 0.3144, 0.6805, 0.3075, 0.7236, 0.2864, 0.7361, 0.2767, 0.7519, 0.2565, 0.7476, 0.2689, 0.7019, 0.3337, 0.685, 0.3144, 0.7236, 0.2864, 0.7451, 0.2887, 0.7348, 0.2871, 0.74, 0.2827, 0.7451, 0.2887, 0.7462, 0.2785, 0.752, 0.2659, 0.7442, 0.2987, 0.7451, 0.2887, 0.752, 0.2659, 0.7496, 0.3052, 0.7403, 0.3066, 0.7442, 0.2987, 0.7614, 0.2411, 0.7607, 0.2518, 0.7519, 0.2565, 0.7483, 0.3177, 0.7496, 0.3052, 0.757, 0.3288, 0.7019, 0.3337, 0.7403, 0.3066, 0.7264, 0.3484, 0.3037, 0.1787, 0.3063, 0.2208, 0.2958, 0.2, 0.2506, 0.2573, 0.2958, 0.2, 0.3074, 0.2399, 0.2825, 0.1215, 0.1857, 0.1414, 0.1987, 0.1152, 0.2958, 0.2, 0.2506, 0.2573, 0.1857, 0.1414, 0.2506, 0.2573, 0.2148, 0.2831, 0.2046, 0.2164, 0.3473, 0.2456, 0.3063, 0.2208, 0.34, 0.2146, 0.9211, 0.3399, 0.9252, 0.3842, 0.8788, 0.3745, 0.9252, 0.3842, 0.9235, 0.4318, 0.8788, 0.3745, 0.8998, 0.4533, 0.9218, 0.4493, 0.9651, 0.4906, 0.9651, 0.4906, 0.9218, 0.4493, 0.9999, 0.4933, 0.884, 0.4541, 0.8609, 0.4392, 0.8782, 0.4367, 0.8998, 0.4533, 0.9651, 0.4906, 0.9046, 0.5036, 0.531, 0.2586, 0.4803, 0.2405, 0.5076, 0.1326, 0.4803, 0.2405, 0.4446, 0.2296, 0.4644, 0.1826, 0.815, 0.4169, 0.8371, 0.4216, 0.8254, 0.4272, 0.8788, 0.3745, 0.8371, 0.4216, 0.815, 0.4169, 0.2256, 0.4204, 0.2186, 0.3902, 0.2585, 0.3986, 0.2256, 0.4204, 0.2585, 0.3986, 0.2861, 0.4203, 0.2716, 0.3948, 0.2585, 0.3986, 0.2511, 0.391, 0.2861, 0.4203, 0.2716, 0.3948, 0.2897, 0.3968, 0.2897, 0.3968, 0.2767, 0.388, 0.299, 0.3901, 0.3005, 0.384, 0.299, 0.3901, 0.2767, 0.388, 0.2756, 0.3292, 0.2861, 0.4203, 0.299, 0.3901, 0.333, 0.4049, 0.3349, 0.3682, 0.3005, 0.384, 0.2756, 0.3292, 0.2932, 0.3103, 0.299, 0.3901, 0.3149, 0.3836, 0.333, 0.4049, 0.3252, 0.3758, 0.3149, 0.3836, 0.3005, 0.384, 0.219, 0.3838, 0.2272, 0.3418, 0.2556, 0.3392, 0.2272, 0.3418, 0.2409, 0.3221, 0.2556, 0.3392, 0.2855, 0.4699, 0.2256, 0.4204, 0.2861, 0.4203, 0.8431, 0.09883, 0.8866, 0.03779, 0.83, 0.1414, 0.9133, 0.007016, 0.9962, 0.07349, 0.8866, 0.03779, 0.8866, 0.03779, 0.9962, 0.07349, 0.909, 0.2045, 0.8512, 0.2203, 0.83, 0.1414, 0.909, 0.2045, 0.909, 0.2045, 0.9962, 0.07349, 0.9837, 0.1926, 0.8512, 0.2203, 0.909, 0.2045, 0.8911, 0.2519, 0.1605, 0.4406, 0.1438, 0.4206, 0.1623, 0.4185, 0.1855, 0.4241, 0.19, 0.4375, 0.1835, 0.4456, 0.1835, 0.4456, 0.1797, 0.4478, 0.1855, 0.4241, 0.1797, 0.4478, 0.1752, 0.4654, 0.1605, 0.4406, 0.1764, 0.4218, 0.1797, 0.4478, 0.1605, 0.4406, 0.1622, 0.4869, 0.1198, 0.4578, 0.1605, 0.4406, 0.1198, 0.4578, 0.131, 0.4231, 0.1605, 0.4406, 0.6988, 0.1609, 0.7381, 0.1482, 0.7201, 0.1614, 0.7437, 0.1718, 0.7201, 0.1614, 0.7377, 0.1628, 0.7201, 0.1614, 0.7381, 0.1482, 0.7377, 0.1628, 0.7526, 0.173, 0.7377, 0.1628, 0.7534, 0.1562, 0.7381, 0.1482, 0.7318, 0.1395, 0.7426, 0.1337, 0.7381, 0.1482, 0.7426, 0.1337, 0.7564, 0.1448, 0.7381, 0.1482, 0.7564, 0.1448, 0.7534, 0.1562, 0.7625, 0.07535, 0.7426, 0.1337, 0.6359, 0.1089, 0.782, 0.1383, 0.775, 0.1623, 0.7564, 0.1448, 0.7426, 0.1337, 0.7911, 0.06971, 0.759, 0.1309, 0.3739, 0.4888, 0.3815, 0.4547, 0.3914, 0.479, 0.4178, 0.5048, 0.3927, 0.4965, 0.4182, 0.4782, 0.8904, 0.2578, 0.8457, 0.2797, 0.8383, 0.2711, 0.8904, 0.2578, 0.8383, 0.2711, 0.8606, 0.2333, 0.8058, 0.3256, 0.8489, 0.2879, 0.8522, 0.3148, 0.8457, 0.2797, 0.8489, 0.2879, 0.8058, 0.3256, 0.8166, 0.2536, 0.8606, 0.2333, 0.8383, 0.2711, 0.1957, 0.3111, 0.1849, 0.2988, 0.2052, 0.3026, 0.2184, 0.3102, 0.2175, 0.2896, 0.266, 0.3107, 0.2409, 0.3221, 0.2052, 0.3026, 0.2148, 0.2831, 0.2175, 0.2896, 0.2184, 0.3102, 0.1288, 0.1572, 0.1134, 0.1419, 0.1301, 0.1383, 0.1301, 0.1383, 0.1134, 0.1419, 0.1505, 0.0677, 0.07681, 0.171, 0.1134, 0.1419, 0.08409, 0.1936, 0.08409, 0.1936, 0.1134, 0.1419, 0.1288, 0.1572, 0.3473, 0.2456, 0.3735, 0.2522, 0.3645, 0.2826, 0.339, 0.3043, 0.3518, 0.2873, 0.3563, 0.3012, 0.3563, 0.3012, 0.3518, 0.2873, 0.3683, 0.2945, 0.3626, 0.3194, 0.3563, 0.3012, 0.3683, 0.2945, 0.3735, 0.2522, 0.4013, 0.2622, 0.3645, 0.2826, 0.3153, 0.2529, 0.3473, 0.2456, 0.3645, 0.2826, 0.3153, 0.2529, 0.3645, 0.2826, 0.3518, 0.2873, 0.687, 0.3804, 0.7287, 0.4139, 0.7066, 0.4088, 0.7066, 0.4088, 0.7287, 0.4139, 0.7155, 0.4601, 0.7287, 0.4139, 0.7433, 0.4239, 0.7155, 0.4601, 0.7066, 0.4088, 0.7155, 0.4601, 0.6972, 0.4726, 0.4056, 0.02364, 0.5076, 0.1326, 0.4503, 0.1297, 0.7327, 0.4488, 0.7117, 0.472, 0.7155, 0.4601, 0.3449, 0.1016, 0.3399, 0.05736, 0.3691, 0.03799, 0.4056, 0.02364, 0.38, 0.03159, 0.3905, 0.02308, 0.7026, 0.3646, 0.7287, 0.4139, 0.687, 0.3804, 0.7433, 0.4239, 0.7578, 0.4173, 0.7327, 0.4488, 0.4503, 0.1297, 0.3926, 0.1407, 0.4056, 0.02364, 0.3342, 0.0001062, 0.3691, 0.03799, 0.3289, 0.05898, 0.6427, 0.3435, 0.632, 0.3348, 0.6545, 0.3359, 0.3449, 0.1016, 0.4056, 0.02364, 0.3926, 0.1407, 0.626, 0.3551, 0.632, 0.3348, 0.6427, 0.3435, 0.6742, 0.3792, 0.6479, 0.4378, 0.6068, 0.4102, 0.632, 0.3348, 0.5942, 0.3469, 0.5468, 0.2881, 0.5942, 0.3469, 0.567, 0.3658, 0.5468, 0.2881, 0.2537, 0.07209, 0.2197, 0.02829, 0.2833, 0.005534, 0.2199, 0.07067, 0.216, 0.09205, 0.2011, 0.1027, 0.216, 0.09205, 0.2199, 0.07067, 0.2276, 0.07271, 0.2833, 0.005534, 0.3342, 0.0001062, 0.3289, 0.05898, 0.2011, 0.1027, 0.2135, 0.1044, 0.1987, 0.1152, 0.2011, 0.1027, 0.1987, 0.1152, 0.1784, 0.1374, 0.2135, 0.1044, 0.216, 0.09205, 0.2537, 0.07209, 0.3073, 0.07709, 0.3289, 0.05898, 0.3399, 0.05736, 0.1784, 0.1374, 0.1987, 0.1152, 0.1857, 0.1414, 0.2135, 0.1044, 0.2837, 0.08311, 0.2825, 0.1215, 0.1733, 0.148, 0.1784, 0.1374, 0.1857, 0.1414, 0.6896, 0.1716, 0.684, 0.203, 0.6825, 0.1925, 0.713, 0.1858, 0.684, 0.203, 0.6896, 0.1716, 0.6896, 0.1716, 0.6825, 0.1925, 0.6762, 0.1499, 0.6243, 0.1117, 0.6316, 0.2399, 0.5514, 0.1963, 0.6316, 0.2399, 0.6461, 0.1296, 0.6825, 0.1925, 0.6762, 0.1499, 0.6825, 0.1925, 0.6461, 0.1296, 0.6659, 0.1362, 0.6519, 0.1258, 0.7426, 0.1337, 0.04547, 0.2248, 0.07681, 0.171, 0.08409, 0.1936, 0.679, 0.2196, 0.6316, 0.2399, 0.6825, 0.1925, 0.02166, 0.2311, 0.01525, 0.2204, 0.04486, 0.2307, 0.6768, 0.1428, 0.6659, 0.1362, 0.7318, 0.1395, 0.7201, 0.1614, 0.713, 0.1858, 0.6988, 0.1609, 0.782, 0.1383, 0.759, 0.1309, 0.8195, 0.0625, 0.8195, 0.0625, 0.7911, 0.06971, 0.81, 0.008042, 0.1198, 0.4578, 0.07327, 0.4883, 0.09024, 0.4366, 0.7911, 0.06971, 0.7669, 0.02293, 0.81, 0.008042, 0.03876, 0.4607, 0.0001062, 0.4204, 0.09024, 0.4366, 0.8294, 0.1142, 0.782, 0.1383, 0.8393, 0.08903, 0.1198, 0.4578, 0.09024, 0.4366, 0.131, 0.4231, 0.4446, 0.2296, 0.3852, 0.2162, 0.4644, 0.1826, 0.3852, 0.2162, 0.4013, 0.2622, 0.3735, 0.2522, 0.3852, 0.2162, 0.3735, 0.2522, 0.3473, 0.2456, 0.3926, 0.1407, 0.3889, 0.1813, 0.3285, 0.1486, 0.3449, 0.1016, 0.3926, 0.1407, 0.3285, 0.1486, 0.3285, 0.1486, 0.3889, 0.1813, 0.3037, 0.1787, 0.9356, 0.2975, 0.9211, 0.3399, 0.9264, 0.299, 0.4178, 0.5048, 0.4768, 0.5342, 0.502, 0.5991, 0.9264, 0.299, 0.8522, 0.3148, 0.9245, 0.2813, 0.9203, 0.2687, 0.9999, 0.2504, 0.9245, 0.2813, 0.9136, 0.2802, 0.8489, 0.2879, 0.8904, 0.2578, 0.9203, 0.2687, 0.9136, 0.2802, 0.912, 0.2671, 0.8911, 0.2519, 0.9203, 0.2687, 0.912, 0.2671, 0.9999, 0.2504, 0.9203, 0.2687, 0.909, 0.2045, 0.8911, 0.2519, 0.8904, 0.2578, 0.8804, 0.247, 0.8522, 0.3148, 0.8489, 0.2879, 0.9245, 0.2813, 0.3945, 0.5163, 0.3671, 0.6259, 0.376, 0.5072, 0.4373, 0.5983, 0.3945, 0.5163, 0.502, 0.5991, 0.124, 0.2255, 0.1174, 0.2427, 0.1148, 0.2324, 0.1174, 0.2427, 0.124, 0.2255, 0.1601, 0.2447, 0.124, 0.2255, 0.1148, 0.2324, 0.1329, 0.2098, 0.1329, 0.2098, 0.1601, 0.2447, 0.124, 0.2255, 0.1601, 0.2447, 0.1329, 0.2098, 0.1443, 0.2001, 0.1601, 0.2447, 0.1443, 0.2001, 0.1845, 0.2358, 0.1845, 0.2358, 0.1443, 0.2001, 0.1497, 0.1883, 0.1443, 0.2001, 0.1366, 0.1972, 0.145, 0.1898, 0.1845, 0.2358, 0.1497, 0.1883, 0.2046, 0.2164, 0.1497, 0.1883, 0.1526, 0.1778, 0.2046, 0.2164, 0.1727, 0.1569, 0.2046, 0.2164, 0.1611, 0.1648, 0.08409, 0.1936, 0.1288, 0.1572, 0.1148, 0.2324, 0.1733, 0.148, 0.1727, 0.1569, 0.1615, 0.154, 0.2148, 0.2831, 0.1845, 0.2358, 0.2046, 0.2164, 0.3601, 0.4171, 0.3516, 0.4583, 0.333, 0.4049, 0.3433, 0.3692, 0.3596, 0.3663, 0.3601, 0.4171, 0.3679, 0.358, 0.3596, 0.3663, 0.3559, 0.3597, 0.3601, 0.4171, 0.3711, 0.3653, 0.3815, 0.4547, 0.3679, 0.358, 0.3626, 0.3194, 0.3811, 0.3636, 0.4056, 0.3662, 0.3626, 0.3194, 0.3683, 0.2945, 0.4062, 0.4476, 0.3979, 0.369, 0.4205, 0.3723, 0.4205, 0.3723, 0.4056, 0.3662, 0.4254, 0.3601, 0.4441, 0.3799, 0.4205, 0.3723, 0.4363, 0.3695, 0.4205, 0.3723, 0.4441, 0.3799, 0.4396, 0.4377, 0.4254, 0.3601, 0.4676, 0.3585, 0.4363, 0.3695, 0.4647, 0.3764, 0.4363, 0.3695, 0.4676, 0.3585, 0.3436, 0.3607, 0.3349, 0.3682, 0.3427, 0.3484, 0.4676, 0.3585, 0.5366, 0.3335, 0.5087, 0.3715, 0.4182, 0.4782, 0.4062, 0.4476, 0.4396, 0.4377, 0.3516, 0.4583, 0.3739, 0.4888, 0.2855, 0.4699, 0.2855, 0.4699, 0.3048, 0.5076, 0.25, 0.4831, 0.2537, 0.4612, 0.25, 0.4831, 0.1835, 0.4456, 0.25, 0.4831, 0.3048, 0.5076, 0.2465, 0.5098, 0.25, 0.4831, 0.2465, 0.5098, 0.1752, 0.4654, 0.2465, 0.5098, 0.2439, 0.5519, 0.1622, 0.4869, 0.2256, 0.4204, 0.2855, 0.4699, 0.19, 0.4375, 0.3739, 0.4888, 0.376, 0.5072, 0.3048, 0.5076, 0.3082, 0.5439, 0.376, 0.5072, 0.3671, 0.6259, 0.1752, 0.4654, 0.1835, 0.4456, 0.25, 0.4831, 0.7264, 0.3484, 0.7483, 0.3177, 0.7539, 0.3377, 0.757, 0.3288, 0.7714, 0.3035, 0.7599, 0.343, 0.7264, 0.3484, 0.7539, 0.3377, 0.7582, 0.3557, 0.7714, 0.3035, 0.8058, 0.3256, 0.7599, 0.343, 0.7714, 0.3035, 0.8457, 0.2797, 0.8058, 0.3256, 0.7637, 0.3587, 0.7925, 0.4043, 0.7708, 0.3799, 0.8058, 0.3256, 0.8522, 0.3148, 0.7925, 0.4043, 0.7287, 0.4139, 0.7634, 0.4106, 0.7466, 0.4185, 0.7885, 0.4144, 0.7578, 0.4173, 0.7669, 0.4089, 0.7327, 0.4488, 0.7578, 0.4173, 0.7885, 0.4144, 0.7327, 0.4488, 0.7885, 0.4144, 0.8019, 0.4199, 0.3222, 0.2992, 0.3301, 0.3149, 0.2932, 0.3103, 0.2773, 0.3055, 0.2773, 0.3055, 0.2744, 0.2836, 0.3157, 0.289, 0.3518, 0.2873, 0.3222, 0.2992, 0.3158, 0.2748, 0.2744, 0.2836, 0.2175, 0.2896, 0.2725, 0.2672, 0.3518, 0.2873, 0.3158, 0.2748, 0.3153, 0.2529, 0.3074, 0.2399, 0.3153, 0.2529, 0.3097, 0.2587, 0.2556, 0.3392, 0.266, 0.3107, 0.2756, 0.3292, 0.3473, 0.2456, 0.3153, 0.2529, 0.3063, 0.2208, 0.3222, 0.2992, 0.339, 0.3043, 0.3301, 0.3149, 0.2272, 0.3418, 0.219, 0.3838, 0.2129, 0.382, 0.216, 0.3289, 0.2272, 0.3418, 0.2066, 0.3781, 0.216, 0.3289, 0.2066, 0.3781, 0.2042, 0.3288, 0.1812, 0.4151, 0.1623, 0.4185, 0.1846, 0.3637, 0.1733, 0.3439, 0.1732, 0.3364, 0.1795, 0.3497, 0.1623, 0.4185, 0.1438, 0.4206, 0.1632, 0.3354, 0.1652, 0.3233, 0.1732, 0.3364, 0.1627, 0.3297, 0.1632, 0.3354, 0.1438, 0.4206, 0.1201, 0.3321, 0.1632, 0.3354, 0.1201, 0.3321, 0.1547, 0.3171, 0.2186, 0.3902, 0.2256, 0.4204, 0.1912, 0.4222, 0.131, 0.4231, 0.1201, 0.3321, 0.1438, 0.4206, 0.2052, 0.3026, 0.2042, 0.3288, 0.1957, 0.3111, 0.7712, 0.2395, 0.7698, 0.2353, 0.7813, 0.2231, 0.7891, 0.2135, 0.7813, 0.2231, 0.78, 0.2191, 0.8166, 0.2536, 0.7813, 0.2231, 0.7891, 0.2135, 0.7891, 0.2135, 0.7817, 0.2101, 0.7857, 0.2074, 0.7727, 0.1882, 0.7817, 0.2101, 0.7666, 0.1886, 0.7891, 0.2135, 0.7946, 0.2104, 0.8166, 0.2536, 0.7946, 0.2104, 0.8057, 0.2127, 0.8166, 0.2536, 0.7727, 0.1882, 0.775, 0.1623, 0.7928, 0.1893, 0.8091, 0.2095, 0.8057, 0.2127, 0.7946, 0.2104, 0.7946, 0.2104, 0.7919, 0.1979, 0.8091, 0.2095, 0.8262, 0.2128, 0.8273, 0.2184, 0.8057, 0.2127, 0.8091, 0.2095, 0.799, 0.1863, 0.8262, 0.2128, 0.8273, 0.2184, 0.8389, 0.217, 0.8489, 0.2275, 0.8273, 0.2184, 0.8489, 0.2275, 0.8606, 0.2333, 0.775, 0.1623, 0.782, 0.1383, 0.8039, 0.1626, 0.8389, 0.217, 0.8262, 0.2128, 0.8059, 0.1715, 0.8489, 0.2275, 0.8512, 0.2203, 0.8606, 0.2333, 0.8154, 0.1555, 0.8039, 0.1626, 0.8132, 0.1517, 0.759, 0.1854, 0.713, 0.1858, 0.7437, 0.1718, 0.7526, 0.173, 0.759, 0.1854, 0.7437, 0.1718, 0.1148, 0.2324, 0.09134, 0.2399, 0.04547, 0.2248, 0.1148, 0.2324, 0.04547, 0.2248, 0.08409, 0.1936, 0.09134, 0.2399, 0.04486, 0.2307, 0.04547, 0.2248, 0.1337, 0.2916, 0.1325, 0.2801, 0.1453, 0.2923, 0.09134, 0.2399, 0.0001062, 0.4204, 0.02166, 0.2311, 0.09134, 0.2399, 0.1337, 0.2916, 0.1201, 0.3321, 0.0001062, 0.4204, 0.1201, 0.3321, 0.09024, 0.4366, 0.1201, 0.3321, 0.131, 0.4231, 0.09024, 0.4366, 0.1451, 0.3018, 0.1547, 0.3171, 0.1201, 0.3321, 0.6359, 0.1089, 0.7669, 0.02293, 0.7625, 0.07535, 0.7614, 0.2411, 0.7519, 0.2565, 0.7101, 0.212, 0.6873, 0.2372, 0.6316, 0.2399, 0.679, 0.2196, 0.6805, 0.3075, 0.685, 0.3144, 0.6545, 0.3359, 0.6873, 0.2372, 0.7115, 0.2846, 0.6805, 0.3075, 0.7115, 0.2846, 0.6873, 0.2372, 0.7241, 0.2829, 0.7241, 0.2829, 0.7236, 0.2864, 0.7115, 0.2846, 0.7236, 0.2864, 0.6805, 0.3075, 0.7115, 0.2846, 0.7519, 0.2565, 0.752, 0.2659, 0.7476, 0.2689, 0.7519, 0.2565, 0.7607, 0.2518, 0.752, 0.2659, 0.7462, 0.2785, 0.74, 0.2827, 0.7361, 0.2767, 0.7451, 0.2887, 0.74, 0.2827, 0.7462, 0.2785, 0.7442, 0.2987, 0.7348, 0.2871, 0.7451, 0.2887, 0.757, 0.3288, 0.7496, 0.3052, 0.7714, 0.3035, 0.7483, 0.3177, 0.7403, 0.3066, 0.7496, 0.3052, 0.6316, 0.2399, 0.5468, 0.2881, 0.5728, 0.2359, 0.7264, 0.3484, 0.7026, 0.3646, 0.7019, 0.3337, 0.3063, 0.2208, 0.3037, 0.1787, 0.34, 0.2146, 0.2938, 0.1238, 0.2837, 0.08311, 0.3073, 0.07709, 0.2825, 0.1215, 0.2938, 0.1238, 0.3037, 0.1787, 0.2046, 0.2164, 0.1727, 0.1569, 0.1857, 0.1414, 0.8522, 0.3148, 0.9211, 0.3399, 0.8788, 0.3745, 0.8991, 0.45, 0.8788, 0.3745, 0.9235, 0.4318, 0.8991, 0.45, 0.8998, 0.4533, 0.884, 0.4541, 0.8371, 0.4216, 0.8507, 0.4427, 0.8254, 0.4272, 0.5087, 0.3715, 0.471, 0.4796, 0.4808, 0.4071, 0.4165, 0.2885, 0.4446, 0.2296, 0.4803, 0.2405, 0.2716, 0.3948, 0.2511, 0.391, 0.219, 0.3838, 0.2556, 0.3392, 0.2716, 0.3948, 0.2861, 0.4203, 0.2585, 0.3986, 0.2716, 0.3948, 0.2767, 0.388, 0.2897, 0.3968, 0.299, 0.3901, 0.2861, 0.4203, 0.2897, 0.3968, 0.299, 0.3901, 0.3005, 0.384, 0.3149, 0.3836, 0.3149, 0.3836, 0.3273, 0.3825, 0.333, 0.4049, 0.333, 0.4049, 0.3516, 0.4583, 0.2861, 0.4203, 0.3252, 0.3758, 0.3273, 0.3825, 0.3149, 0.3836, 0.3349, 0.3682, 0.3433, 0.3692, 0.3252, 0.3758, 0.3433, 0.3692, 0.3273, 0.3825, 0.3252, 0.3758, 0.3516, 0.4583, 0.2855, 0.4699, 0.2861, 0.4203, 0.8264, 0.131, 0.83, 0.1414, 0.8132, 0.1517, 0.8294, 0.1142, 0.819, 0.1277, 0.782, 0.1383, 0.8393, 0.08903, 0.8431, 0.09883, 0.8294, 0.1142, 0.83, 0.1414, 0.8154, 0.1555, 0.8132, 0.1517, 0.1912, 0.4222, 0.2256, 0.4204, 0.19, 0.4375, 0.1752, 0.4654, 0.1797, 0.4478, 0.1835, 0.4456, 0.19, 0.4375, 0.1855, 0.4241, 0.1912, 0.4222, 0.1855, 0.4241, 0.1912, 0.4092, 0.1912, 0.4222, 0.1764, 0.4218, 0.1623, 0.4185, 0.1812, 0.4151, 0.1764, 0.4218, 0.1855, 0.4241, 0.1797, 0.4478, 0.1622, 0.4869, 0.1605, 0.4406, 0.166, 0.4738, 0.166, 0.4738, 0.1752, 0.4654, 0.1622, 0.4869, 0.7381, 0.1482, 0.6988, 0.1609, 0.7318, 0.1395, 0.7526, 0.173, 0.7437, 0.1718, 0.7377, 0.1628, 0.7534, 0.1562, 0.7377, 0.1628, 0.7381, 0.1482, 0.7564, 0.1448, 0.759, 0.1309, 0.782, 0.1383, 0.7625, 0.07535, 0.7911, 0.06971, 0.7426, 0.1337, 0.4182, 0.4782, 0.471, 0.4796, 0.4178, 0.5048, 0.3945, 0.5163, 0.3927, 0.4965, 0.4178, 0.5048, 0.3914, 0.479, 0.4182, 0.4782, 0.3927, 0.4965, 0.8804, 0.247, 0.8606, 0.2333, 0.8693, 0.2352, 0.4013, 0.2622, 0.4165, 0.2885, 0.3645, 0.2826, 0.3399, 0.05736, 0.3289, 0.05898, 0.3691, 0.03799, 0.7287, 0.4139, 0.7466, 0.4185, 0.7433, 0.4239, 0.6427, 0.3435, 0.6545, 0.3359, 0.6565, 0.3474, 0.626, 0.3551, 0.6093, 0.3521, 0.632, 0.3348, 0.6093, 0.3521, 0.5942, 0.3469, 0.632, 0.3348, 0.567, 0.3658, 0.5899, 0.3671, 0.6068, 0.4102, 0.1301, 0.1383, 0.2199, 0.07067, 0.2011, 0.1027, 0.1301, 0.1383, 0.2011, 0.1027, 0.1784, 0.1374, 0.2537, 0.07209, 0.2837, 0.08311, 0.2135, 0.1044, 0.2938, 0.06898, 0.2837, 0.08311, 0.2833, 0.005534, 0.2938, 0.06898, 0.2833, 0.005534, 0.3289, 0.05898, 0.3289, 0.05898, 0.3073, 0.07709, 0.2938, 0.06898, 0.3073, 0.07709, 0.2837, 0.08311, 0.2938, 0.06898, 0.6896, 0.1716, 0.6988, 0.1609, 0.713, 0.1858, 0.6862, 0.1527, 0.7318, 0.1395, 0.6988, 0.1609, 0.6768, 0.1428, 0.7318, 0.1395, 0.6862, 0.1527, 0.6762, 0.1499, 0.6768, 0.1428, 0.6862, 0.1527, 0.6659, 0.1362, 0.6768, 0.1428, 0.6762, 0.1499, 0.6461, 0.1296, 0.6519, 0.1258, 0.6659, 0.1362, 0.6519, 0.1258, 0.6403, 0.1176, 0.6359, 0.1089, 0.6359, 0.1089, 0.7426, 0.1337, 0.6519, 0.1258, 0.6461, 0.1296, 0.6403, 0.1176, 0.6519, 0.1258, 0.6461, 0.1296, 0.6243, 0.1117, 0.6403, 0.1176, 0.6243, 0.1117, 0.6359, 0.1089, 0.6403, 0.1176, 0.6243, 0.1117, 0.6235, 0.09905, 0.6359, 0.1089, 0.04547, 0.2248, 0.04486, 0.2307, 0.01525, 0.2204, 0.6825, 0.1925, 0.684, 0.203, 0.679, 0.2196, 0.5514, 0.1963, 0.6316, 0.2399, 0.5728, 0.2359, 0.844, 0.0001062, 0.8866, 0.03779, 0.8393, 0.08903, 0.81, 0.008042, 0.844, 0.0001062, 0.8195, 0.0625, 0.07327, 0.4883, 0.03876, 0.4607, 0.09024, 0.4366, 0.07327, 0.4883, 0.1622, 0.4869, 0.1433, 0.5158, 0.3852, 0.2162, 0.4446, 0.2296, 0.4013, 0.2622, 0.9824, 0.3508, 0.9211, 0.3399, 0.9356, 0.2975, 0.9356, 0.2975, 0.9728, 0.2988, 0.9824, 0.3508, 0.9264, 0.299, 0.9245, 0.2813, 0.9356, 0.2975, 0.9245, 0.2813, 0.9728, 0.2988, 0.9356, 0.2975, 0.8904, 0.2578, 0.8911, 0.2519, 0.912, 0.2671, 0.8457, 0.2797, 0.8904, 0.2578, 0.8489, 0.2879, 0.9824, 0.3508, 0.9252, 0.3842, 0.9211, 0.3399, 0.4768, 0.5342, 0.4178, 0.5048, 0.471, 0.4796, 0.1329, 0.2098, 0.1288, 0.1572, 0.1366, 0.1972, 0.1366, 0.1972, 0.1443, 0.2001, 0.1329, 0.2098, 0.1611, 0.1648, 0.2046, 0.2164, 0.1526, 0.1778, 0.1615, 0.154, 0.1727, 0.1569, 0.1611, 0.1648, 0.1601, 0.2447, 0.2052, 0.2824, 0.1968, 0.2896, 0.3436, 0.3607, 0.3508, 0.36, 0.3433, 0.3692, 0.3601, 0.4171, 0.333, 0.4049, 0.3433, 0.3692, 0.3427, 0.3484, 0.3452, 0.34, 0.3508, 0.36, 0.3508, 0.36, 0.3559, 0.3597, 0.3596, 0.3663, 0.3596, 0.3663, 0.3433, 0.3692, 0.3508, 0.36, 0.3815, 0.4547, 0.3516, 0.4583, 0.3601, 0.4171, 0.3679, 0.358, 0.3711, 0.3653, 0.3596, 0.3663, 0.3711, 0.3653, 0.3811, 0.3636, 0.3827, 0.3715, 0.3979, 0.369, 0.4056, 0.3662, 0.4205, 0.3723, 0.4254, 0.3601, 0.4363, 0.3695, 0.4205, 0.3723, 0.4062, 0.4476, 0.4205, 0.3723, 0.4396, 0.4377, 0.4676, 0.3585, 0.3683, 0.2945, 0.4165, 0.2885, 0.4441, 0.3799, 0.4363, 0.3695, 0.4647, 0.3764, 0.471, 0.4796, 0.4396, 0.4377, 0.4808, 0.4071, 0.3436, 0.3607, 0.3433, 0.3692, 0.3349, 0.3682, 0.4676, 0.3585, 0.5087, 0.3715, 0.4647, 0.3764, 0.2537, 0.4612, 0.19, 0.4375, 0.2855, 0.4699, 0.4182, 0.4782, 0.4396, 0.4377, 0.471, 0.4796, 0.757, 0.3288, 0.7539, 0.3377, 0.7483, 0.3177, 0.7582, 0.3557, 0.7026, 0.3646, 0.7264, 0.3484, 0.7539, 0.3377, 0.7599, 0.343, 0.7582, 0.3557, 0.7599, 0.343, 0.7539, 0.3377, 0.757, 0.3288, 0.7287, 0.4139, 0.7026, 0.3646, 0.7629, 0.3798, 0.7637, 0.3587, 0.7582, 0.3557, 0.7599, 0.343, 0.7582, 0.3557, 0.7637, 0.3587, 0.7629, 0.3798, 0.7708, 0.3799, 0.7629, 0.3798, 0.7637, 0.3587, 0.7708, 0.3799, 0.7669, 0.3857, 0.7629, 0.3798, 0.7634, 0.4106, 0.7578, 0.4173, 0.7466, 0.4185, 0.7669, 0.4089, 0.7634, 0.4106, 0.7669, 0.3857, 0.7669, 0.3857, 0.7726, 0.3898, 0.7753, 0.4033, 0.7634, 0.4106, 0.7669, 0.4089, 0.7578, 0.4173, 0.7669, 0.4089, 0.7753, 0.4033, 0.7885, 0.4144, 0.7997, 0.4136, 0.8019, 0.4199, 0.7885, 0.4144, 0.815, 0.4169, 0.7997, 0.4136, 0.7925, 0.4043, 0.815, 0.4169, 0.8254, 0.4272, 0.8019, 0.4199, 0.8788, 0.3745, 0.7925, 0.4043, 0.8522, 0.3148, 0.8089, 0.4836, 0.7327, 0.4488, 0.8507, 0.4427, 0.7578, 0.4173, 0.7433, 0.4239, 0.7466, 0.4185, 0.2756, 0.3292, 0.266, 0.3107, 0.2932, 0.3103, 0.3157, 0.289, 0.3158, 0.2748, 0.3222, 0.2992, 0.3222, 0.2992, 0.3518, 0.2873, 0.339, 0.3043, 0.3153, 0.2529, 0.3158, 0.2748, 0.3097, 0.2587, 0.2932, 0.3103, 0.3424, 0.339, 0.3427, 0.3484, 0.3349, 0.3682, 0.3063, 0.2208, 0.3153, 0.2529, 0.3074, 0.2399, 0.2066, 0.3781, 0.2272, 0.3418, 0.2129, 0.382, 0.2077, 0.3986, 0.1992, 0.4057, 0.2078, 0.3884, 0.2078, 0.3884, 0.2114, 0.3893, 0.2077, 0.3986, 0.2066, 0.3781, 0.1998, 0.3776, 0.1979, 0.3696, 0.1846, 0.3637, 0.189, 0.3604, 0.1979, 0.3696, 0.1846, 0.3637, 0.1795, 0.3497, 0.189, 0.3604, 0.1732, 0.3364, 0.1957, 0.3111, 0.1795, 0.3497, 0.1732, 0.3364, 0.1849, 0.2988, 0.1957, 0.3111, 0.1627, 0.3297, 0.1732, 0.3364, 0.1632, 0.3354, 0.1627, 0.3297, 0.1547, 0.3171, 0.1652, 0.3233, 0.1912, 0.4222, 0.1912, 0.4092, 0.1992, 0.4057, 0.7101, 0.212, 0.759, 0.1854, 0.7712, 0.2264, 0.7817, 0.2101, 0.7891, 0.2135, 0.78, 0.2191, 0.759, 0.1854, 0.7526, 0.173, 0.7666, 0.1886, 0.7891, 0.2135, 0.7857, 0.2074, 0.7946, 0.2104, 0.7727, 0.1882, 0.7857, 0.2074, 0.7817, 0.2101, 0.7727, 0.1882, 0.7919, 0.1979, 0.7857, 0.2074, 0.7928, 0.1893, 0.7919, 0.1979, 0.7727, 0.1882, 0.8057, 0.2127, 0.8273, 0.2184, 0.8166, 0.2536, 0.7919, 0.1979, 0.799, 0.1863, 0.8091, 0.2095, 0.7928, 0.1893, 0.799, 0.1863, 0.7919, 0.1979, 0.8057, 0.2127, 0.8091, 0.2095, 0.8262, 0.2128, 0.799, 0.1863, 0.8038, 0.1811, 0.8262, 0.2128, 0.8273, 0.2184, 0.8262, 0.2128, 0.8389, 0.217, 0.8059, 0.1715, 0.795, 0.1788, 0.775, 0.1623, 0.8039, 0.1626, 0.8059, 0.1715, 0.775, 0.1623, 0.8489, 0.2275, 0.8389, 0.217, 0.8512, 0.2203, 0.8059, 0.1715, 0.8154, 0.1555, 0.8389, 0.217, 0.8039, 0.1626, 0.8154, 0.1555, 0.8059, 0.1715, 0.7614, 0.2411, 0.7712, 0.2395, 0.7607, 0.2518, 0.8154, 0.1555, 0.8512, 0.2203, 0.8389, 0.217, 0.8039, 0.1626, 0.782, 0.1383, 0.8132, 0.1517, 0.8693, 0.2352, 0.8606, 0.2333, 0.8512, 0.2203, 0.1148, 0.2324, 0.1073, 0.2414, 0.09134, 0.2399, 0.1339, 0.272, 0.1325, 0.2801, 0.1205, 0.2587, 0.1849, 0.2988, 0.1541, 0.3091, 0.1453, 0.2923, 0.1453, 0.2923, 0.1541, 0.3091, 0.1451, 0.3018, 0.1073, 0.2414, 0.1148, 0.2324, 0.1174, 0.2427, 0.1201, 0.3321, 0.1337, 0.2916, 0.1451, 0.3018, 0.1547, 0.3171, 0.1451, 0.3018, 0.1541, 0.3091, 0.7348, 0.2871, 0.7403, 0.3066, 0.7236, 0.2864, 0.7241, 0.2829, 0.7348, 0.2871, 0.7241, 0.2829, 0.7361, 0.2767, 0.74, 0.2827, 0.7462, 0.2785, 0.7361, 0.2767, 0.7476, 0.2689, 0.752, 0.2659, 0.7714, 0.3035, 0.752, 0.2659, 0.7607, 0.2518, 0.8166, 0.2536, 0.7348, 0.2871, 0.7442, 0.2987, 0.7403, 0.3066, 0.7442, 0.2987, 0.752, 0.2659, 0.7714, 0.3035, 0.7496, 0.3052, 0.3073, 0.07709, 0.3399, 0.05736, 0.3449, 0.1016, 0.2938, 0.1238, 0.6316, 0.2399, 0.6873, 0.2372, 0.5468, 0.2881, 0.8991, 0.45, 0.9235, 0.4318, 0.9218, 0.4493, 0.8998, 0.4533, 0.8609, 0.4392, 0.8371, 0.4216, 0.8788, 0.3745, 0.8782, 0.4367, 0.8609, 0.4392, 0.8788, 0.3745, 0.2186, 0.3902, 0.219, 0.3838, 0.2511, 0.391, 0.2585, 0.3986, 0.8782, 0.4367, 0.8991, 0.45, 0.884, 0.4541, 0.8371, 0.4216, 0.8609, 0.4392, 0.8507, 0.4427, 0.884, 0.4541, 0.9046, 0.5036, 0.8507, 0.4427, 0.8507, 0.4427, 0.7327, 0.4488, 0.8254, 0.4272, 0.2756, 0.3292, 0.2767, 0.388, 0.2716, 0.3948, 0.2556, 0.3392, 0.8132, 0.1517, 0.782, 0.1383, 0.819, 0.1277, 0.8264, 0.131, 0.3433, 0.3692, 0.333, 0.4049, 0.3273, 0.3825, 0.8264, 0.131, 0.819, 0.1277, 0.8294, 0.1142, 0.8431, 0.09883, 0.1812, 0.4151, 0.1912, 0.4092, 0.1855, 0.4241, 0.1764, 0.4218, 0.8393, 0.08903, 0.8866, 0.03779, 0.8431, 0.09883, 0.1438, 0.4206, 0.1605, 0.4406, 0.131, 0.4231, 0.1134, 0.1419, 0.07681, 0.171, 0.08843, 0.1364, 0.1131, 0.1251, 0.1605, 0.4406, 0.1752, 0.4654, 0.166, 0.4738, 0.7201, 0.1614, 0.7437, 0.1718, 0.713, 0.1858, 0.3815, 0.4547, 0.4062, 0.4476, 0.3914, 0.479, 0.4182, 0.4782, 0.3914, 0.479, 0.4062, 0.4476, 0.3626, 0.3194, 0.3369, 0.3261, 0.339, 0.3043, 0.3563, 0.3012, 0.1733, 0.148, 0.1615, 0.154, 0.1784, 0.1374, 0.3683, 0.2945, 0.3645, 0.2826, 0.4165, 0.2885, 0.626, 0.3551, 0.6427, 0.3435, 0.6565, 0.3474, 0.6068, 0.4102, 0.3518, 0.2873, 0.3645, 0.2826, 0.3683, 0.2945, 0.3301, 0.3149, 0.339, 0.3043, 0.3369, 0.3261, 0.7117, 0.472, 0.7327, 0.4488, 0.8089, 0.4836, 0.3691, 0.03799, 0.3342, 0.0001062, 0.38, 0.03159, 0.5899, 0.3671, 0.567, 0.3658, 0.5942, 0.3469, 0.6093, 0.3521, 0.626, 0.3551, 0.6068, 0.4102, 0.6093, 0.3521, 0.2537, 0.07209, 0.216, 0.09205, 0.2276, 0.07271, 0.2359, 0.06546, 0.2197, 0.02829, 0.2359, 0.06546, 0.2199, 0.07067, 0.2276, 0.07271, 0.2199, 0.07067, 0.2359, 0.06546, 0.2359, 0.06546, 0.2197, 0.02829, 0.2537, 0.07209, 0.4503, 0.1297, 0.4644, 0.1826, 0.3889, 0.1813, 0.3926, 0.1407, 0.2011, 0.1027, 0.216, 0.09205, 0.2135, 0.1044, 0.2833, 0.005534, 0.2837, 0.08311, 0.2537, 0.07209, 0.6896, 0.1716, 0.6862, 0.1527, 0.6988, 0.1609, 0.9133, 0.007016, 0.8866, 0.03779, 0.844, 0.0001062, 0.34, 0.2146, 0.3037, 0.1787, 0.3889, 0.1813, 0.3852, 0.2162, 0.1611, 0.1648, 0.1526, 0.1778, 0.1288, 0.1572, 0.1615, 0.154, 0.5366, 0.5423, 0.502, 0.5991, 0.4768, 0.5342, 0.9728, 0.2988, 0.9245, 0.2813, 0.9999, 0.2504, 0.8804, 0.247, 0.8693, 0.2352, 0.8911, 0.2519, 0.1148, 0.2324, 0.1288, 0.1572, 0.1329, 0.2098, 0.1366, 0.1972, 0.1288, 0.1572, 0.145, 0.1898, 0.1443, 0.2001, 0.145, 0.1898, 0.1497, 0.1883, 0.1497, 0.1883, 0.145, 0.1898, 0.1526, 0.1778, 0.3679, 0.358, 0.3559, 0.3597, 0.3452, 0.34, 0.3626, 0.3194, 0.1601, 0.2447, 0.1845, 0.2358, 0.2052, 0.2824, 0.3436, 0.3607, 0.3427, 0.3484, 0.3508, 0.36, 0.3427, 0.3484, 0.3424, 0.339, 0.3452, 0.34, 0.3424, 0.339, 0.3369, 0.3261, 0.3452, 0.34, 0.3508, 0.36, 0.3452, 0.34, 0.3559, 0.3597, 0.3815, 0.4547, 0.3711, 0.3653, 0.3827, 0.3715, 0.4062, 0.4476, 0.3979, 0.369, 0.3827, 0.3715, 0.3811, 0.3636, 0.4056, 0.3662, 0.4808, 0.4071, 0.4396, 0.4377, 0.4441, 0.3799, 0.4647, 0.3764, 0.2439, 0.5519, 0.2465, 0.5098, 0.3048, 0.5076, 0.3082, 0.5439, 0.4647, 0.3764, 0.5087, 0.3715, 0.4808, 0.4071, 0.7287, 0.4139, 0.7629, 0.3798, 0.7669, 0.3857, 0.7634, 0.4106, 0.7885, 0.4144, 0.7753, 0.4033, 0.7925, 0.4043, 0.7997, 0.4136, 0.7669, 0.3857, 0.7753, 0.4033, 0.7669, 0.4089, 0.7708, 0.3799, 0.7925, 0.4043, 0.7726, 0.3898, 0.8019, 0.4199, 0.8254, 0.4272, 0.7327, 0.4488, 0.3097, 0.2587, 0.3158, 0.2748, 0.2744, 0.2836, 0.2725, 0.2672, 0.2129, 0.382, 0.219, 0.3838, 0.2186, 0.3902, 0.2114, 0.3893, 0.2725, 0.2672, 0.2506, 0.2573, 0.3097, 0.2587, 0.2077, 0.3986, 0.2186, 0.3902, 0.1912, 0.4222, 0.1992, 0.4057, 0.2078, 0.3884, 0.2066, 0.3781, 0.2129, 0.382, 0.2114, 0.3893, 0.1998, 0.3776, 0.2066, 0.3781, 0.2078, 0.3884, 0.1912, 0.4092, 0.1846, 0.3637, 0.1979, 0.3696, 0.1998, 0.3776, 0.1812, 0.4151, 0.1912, 0.4092, 0.1812, 0.4151, 0.1998, 0.3776, 0.1541, 0.3091, 0.1849, 0.2988, 0.1652, 0.3233, 0.1547, 0.3171, 0.1733, 0.3439, 0.1795, 0.3497, 0.1846, 0.3637, 0.1732, 0.3364, 0.1733, 0.3439, 0.1632, 0.3354, 0.6565, 0.3474, 0.6545, 0.3359, 0.685, 0.3144, 0.7019, 0.3337, 0.7813, 0.2231, 0.7698, 0.2353, 0.7712, 0.2264, 0.78, 0.2191, 0.2409, 0.3221, 0.2272, 0.3418, 0.2184, 0.3102, 0.7614, 0.2411, 0.7698, 0.2353, 0.7712, 0.2395, 0.7666, 0.1886, 0.7817, 0.2101, 0.7712, 0.2264, 0.759, 0.1854, 0.7712, 0.2264, 0.7817, 0.2101, 0.78, 0.2191, 0.7928, 0.1893, 0.775, 0.1623, 0.795, 0.1788, 0.799, 0.1863, 0.7946, 0.2104, 0.7857, 0.2074, 0.7919, 0.1979, 0.8038, 0.1811, 0.799, 0.1863, 0.795, 0.1788, 0.8059, 0.1715, 0.1339, 0.272, 0.1849, 0.2988, 0.1453, 0.2923, 0.1325, 0.2801, 0.8262, 0.2128, 0.8038, 0.1811, 0.8059, 0.1715, 0.7534, 0.1562, 0.7727, 0.1882, 0.7526, 0.173, 0.1205, 0.2587, 0.1325, 0.2801, 0.1337, 0.2916, 0.09134, 0.2399, 0.1205, 0.2587, 0.1073, 0.2414, 0.1174, 0.2427, 0.1339, 0.272, 0.2773, 0.3055, 0.266, 0.3107, 0.2175, 0.2896, 0.2744, 0.2836, 0.1968, 0.2896, 0.2052, 0.2824, 0.2148, 0.2831, 0.2052, 0.3026])
me_cube.materials.append(mat_rock_001)
me_cube.use_remesh_preserve_volume = False
me_cube.use_remesh_preserve_attributes = False
me_cube.use_mirror_vertex_groups = False
me_cube.update()

# ---- objects
ob_rock1 = bpy.data.objects.new('Rock1', me_cube)
ob_light = bpy.data.objects.new('Light', light_light)
ob_camera = bpy.data.objects.new('Camera', cam_camera)

# ---- transforms, parenting, visibility, modifiers, constraints
ob_rock1.location = (0.0, 0.0, 0.0)
ob_rock1.scale = (3.0, 3.0, 3.0)
ob_rock1.lock_rotations_4d = False
ob_rock1.empty_display_type = 'ARROWS'
ob_rock1.lineart.crease_threshold = 0.0
ob_light.location = (4.076, 1.005, 5.904)
ob_light.rotation_euler = (0.6503, 0.05522, 1.866)
ob_light.lock_rotations_4d = False
ob_light.empty_display_type = 'ARROWS'
ob_light.color = (0.0, 0.0, 0.0, 0.0)
ob_light.lineart.crease_threshold = 0.0
ob_camera.location = (7.359, -6.926, 4.958)
ob_camera.rotation_euler = (1.109, 0.0, 0.8149)
ob_camera.lock_rotations_4d = False
ob_camera.empty_display_type = 'ARROWS'
ob_camera.color = (0.0, 0.0, 0.0, 0.0)
ob_camera.display_type = 'WIRE'
ob_camera.lineart.crease_threshold = 0.0

# ---- collection membership
col_collection.objects.link(ob_rock1)
col_collection.objects.link(ob_light)
col_collection.objects.link(ob_camera)

# ---- scene / render settings (as saved in the file)
scene.camera = ob_camera
scene.frame_start = 1; scene.frame_end = 250; scene.frame_set(1)
scene.render.engine = 'BLENDER_EEVEE_NEXT'
scene.cycles.use_denoising = False
scene.cycles.samples = 128
scene.cycles.sampling_pattern = 'TABULATED_SOBOL'
scene.cycles.use_adaptive_sampling = False
scene.cycles.use_light_tree = False
scene.view_settings.view_transform = 'Filmic'
bpy.context.view_layer.update()
